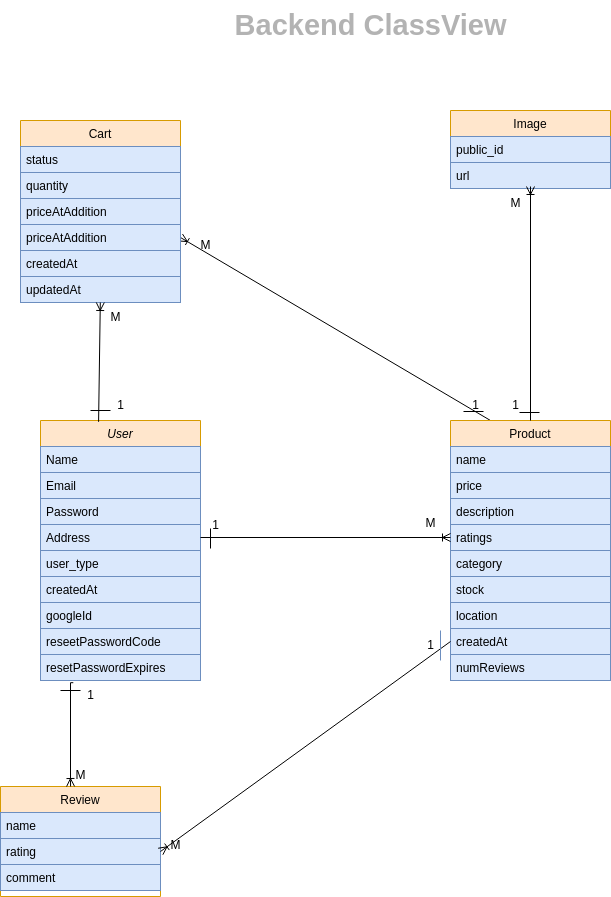

The diagram above was exported from draw.io. Its source (the exported page's mxGraphModel, read from the mxfile embedded in the PNG):
<mxGraphModel dx="1050" dy="630" grid="1" gridSize="10" guides="1" tooltips="1" connect="1" arrows="1" fold="1" page="1" pageScale="1" pageWidth="827" pageHeight="1169" math="0" shadow="0">
  <root>
    <mxCell id="WIyWlLk6GJQsqaUBKTNV-0" />
    <mxCell id="WIyWlLk6GJQsqaUBKTNV-1" parent="WIyWlLk6GJQsqaUBKTNV-0" />
    <mxCell id="zkfFHV4jXpPFQw0GAbJ--0" value="User" style="swimlane;fontStyle=2;align=center;verticalAlign=top;childLayout=stackLayout;horizontal=1;startSize=26;horizontalStack=0;resizeParent=1;resizeLast=0;collapsible=1;marginBottom=0;rounded=0;shadow=0;strokeWidth=1;fillColor=#ffe6cc;strokeColor=#d79b00;" parent="WIyWlLk6GJQsqaUBKTNV-1" vertex="1">
      <mxGeometry x="130" y="480" width="160" height="260" as="geometry">
        <mxRectangle x="230" y="140" width="160" height="26" as="alternateBounds" />
      </mxGeometry>
    </mxCell>
    <mxCell id="zkfFHV4jXpPFQw0GAbJ--1" value="Name" style="text;align=left;verticalAlign=top;spacingLeft=4;spacingRight=4;overflow=hidden;rotatable=0;points=[[0,0.5],[1,0.5]];portConstraint=eastwest;fillColor=#dae8fc;strokeColor=#6c8ebf;" parent="zkfFHV4jXpPFQw0GAbJ--0" vertex="1">
      <mxGeometry y="26" width="160" height="26" as="geometry" />
    </mxCell>
    <mxCell id="zkfFHV4jXpPFQw0GAbJ--2" value="Email" style="text;align=left;verticalAlign=top;spacingLeft=4;spacingRight=4;overflow=hidden;rotatable=0;points=[[0,0.5],[1,0.5]];portConstraint=eastwest;rounded=0;shadow=0;html=0;fillColor=#dae8fc;strokeColor=#6c8ebf;" parent="zkfFHV4jXpPFQw0GAbJ--0" vertex="1">
      <mxGeometry y="52" width="160" height="26" as="geometry" />
    </mxCell>
    <mxCell id="zkfFHV4jXpPFQw0GAbJ--3" value="Password" style="text;align=left;verticalAlign=top;spacingLeft=4;spacingRight=4;overflow=hidden;rotatable=0;points=[[0,0.5],[1,0.5]];portConstraint=eastwest;rounded=0;shadow=0;html=0;fillColor=#dae8fc;strokeColor=#6c8ebf;" parent="zkfFHV4jXpPFQw0GAbJ--0" vertex="1">
      <mxGeometry y="78" width="160" height="26" as="geometry" />
    </mxCell>
    <mxCell id="BbAX6oRP4UhgEpOZeHTN-1" value="Address" style="text;align=left;verticalAlign=top;spacingLeft=4;spacingRight=4;overflow=hidden;rotatable=0;points=[[0,0.5],[1,0.5]];portConstraint=eastwest;rounded=0;shadow=0;html=0;fillColor=#dae8fc;strokeColor=#6c8ebf;" vertex="1" parent="zkfFHV4jXpPFQw0GAbJ--0">
      <mxGeometry y="104" width="160" height="26" as="geometry" />
    </mxCell>
    <mxCell id="zkfFHV4jXpPFQw0GAbJ--5" value="user_type" style="text;align=left;verticalAlign=top;spacingLeft=4;spacingRight=4;overflow=hidden;rotatable=0;points=[[0,0.5],[1,0.5]];portConstraint=eastwest;fillColor=#dae8fc;strokeColor=#6c8ebf;" parent="zkfFHV4jXpPFQw0GAbJ--0" vertex="1">
      <mxGeometry y="130" width="160" height="26" as="geometry" />
    </mxCell>
    <mxCell id="BbAX6oRP4UhgEpOZeHTN-8" value="createdAt" style="text;align=left;verticalAlign=top;spacingLeft=4;spacingRight=4;overflow=hidden;rotatable=0;points=[[0,0.5],[1,0.5]];portConstraint=eastwest;fillColor=#dae8fc;strokeColor=#6c8ebf;" vertex="1" parent="zkfFHV4jXpPFQw0GAbJ--0">
      <mxGeometry y="156" width="160" height="26" as="geometry" />
    </mxCell>
    <mxCell id="BbAX6oRP4UhgEpOZeHTN-9" value="googleId" style="text;align=left;verticalAlign=top;spacingLeft=4;spacingRight=4;overflow=hidden;rotatable=0;points=[[0,0.5],[1,0.5]];portConstraint=eastwest;fillColor=#dae8fc;strokeColor=#6c8ebf;" vertex="1" parent="zkfFHV4jXpPFQw0GAbJ--0">
      <mxGeometry y="182" width="160" height="26" as="geometry" />
    </mxCell>
    <mxCell id="BbAX6oRP4UhgEpOZeHTN-10" value="reseetPasswordCode" style="text;align=left;verticalAlign=top;spacingLeft=4;spacingRight=4;overflow=hidden;rotatable=0;points=[[0,0.5],[1,0.5]];portConstraint=eastwest;fillColor=#dae8fc;strokeColor=#6c8ebf;" vertex="1" parent="zkfFHV4jXpPFQw0GAbJ--0">
      <mxGeometry y="208" width="160" height="26" as="geometry" />
    </mxCell>
    <mxCell id="BbAX6oRP4UhgEpOZeHTN-11" value="resetPasswordExpires" style="text;align=left;verticalAlign=top;spacingLeft=4;spacingRight=4;overflow=hidden;rotatable=0;points=[[0,0.5],[1,0.5]];portConstraint=eastwest;fillColor=#dae8fc;strokeColor=#6c8ebf;" vertex="1" parent="zkfFHV4jXpPFQw0GAbJ--0">
      <mxGeometry y="234" width="160" height="26" as="geometry" />
    </mxCell>
    <mxCell id="BbAX6oRP4UhgEpOZeHTN-24" value="" style="endArrow=none;html=1;rounded=0;" edge="1" parent="zkfFHV4jXpPFQw0GAbJ--0">
      <mxGeometry width="50" height="50" relative="1" as="geometry">
        <mxPoint x="50" y="-10" as="sourcePoint" />
        <mxPoint x="70" y="-10" as="targetPoint" />
      </mxGeometry>
    </mxCell>
    <mxCell id="BbAX6oRP4UhgEpOZeHTN-35" value="" style="endArrow=none;html=1;rounded=0;" edge="1" parent="zkfFHV4jXpPFQw0GAbJ--0">
      <mxGeometry width="50" height="50" relative="1" as="geometry">
        <mxPoint x="479" y="-8" as="sourcePoint" />
        <mxPoint x="499" y="-8" as="targetPoint" />
      </mxGeometry>
    </mxCell>
    <mxCell id="BbAX6oRP4UhgEpOZeHTN-43" value="" style="endArrow=none;html=1;rounded=0;" edge="1" parent="zkfFHV4jXpPFQw0GAbJ--0">
      <mxGeometry width="50" height="50" relative="1" as="geometry">
        <mxPoint x="423" y="-9" as="sourcePoint" />
        <mxPoint x="443" y="-9" as="targetPoint" />
      </mxGeometry>
    </mxCell>
    <mxCell id="zkfFHV4jXpPFQw0GAbJ--6" value="Review" style="swimlane;fontStyle=0;align=center;verticalAlign=top;childLayout=stackLayout;horizontal=1;startSize=26;horizontalStack=0;resizeParent=1;resizeLast=0;collapsible=1;marginBottom=0;rounded=0;shadow=0;strokeWidth=1;fillColor=#ffe6cc;strokeColor=#d79b00;" parent="WIyWlLk6GJQsqaUBKTNV-1" vertex="1">
      <mxGeometry x="90" y="846" width="160" height="110" as="geometry">
        <mxRectangle x="130" y="380" width="160" height="26" as="alternateBounds" />
      </mxGeometry>
    </mxCell>
    <mxCell id="zkfFHV4jXpPFQw0GAbJ--7" value="name" style="text;align=left;verticalAlign=top;spacingLeft=4;spacingRight=4;overflow=hidden;rotatable=0;points=[[0,0.5],[1,0.5]];portConstraint=eastwest;fillColor=#dae8fc;strokeColor=#6c8ebf;" parent="zkfFHV4jXpPFQw0GAbJ--6" vertex="1">
      <mxGeometry y="26" width="160" height="26" as="geometry" />
    </mxCell>
    <mxCell id="zkfFHV4jXpPFQw0GAbJ--8" value="rating" style="text;align=left;verticalAlign=top;spacingLeft=4;spacingRight=4;overflow=hidden;rotatable=0;points=[[0,0.5],[1,0.5]];portConstraint=eastwest;rounded=0;shadow=0;html=0;fillColor=#dae8fc;strokeColor=#6c8ebf;" parent="zkfFHV4jXpPFQw0GAbJ--6" vertex="1">
      <mxGeometry y="52" width="160" height="26" as="geometry" />
    </mxCell>
    <mxCell id="zkfFHV4jXpPFQw0GAbJ--11" value="comment" style="text;align=left;verticalAlign=top;spacingLeft=4;spacingRight=4;overflow=hidden;rotatable=0;points=[[0,0.5],[1,0.5]];portConstraint=eastwest;fillColor=#dae8fc;strokeColor=#6c8ebf;" parent="zkfFHV4jXpPFQw0GAbJ--6" vertex="1">
      <mxGeometry y="78" width="160" height="26" as="geometry" />
    </mxCell>
    <mxCell id="zkfFHV4jXpPFQw0GAbJ--13" value="Image" style="swimlane;fontStyle=0;align=center;verticalAlign=top;childLayout=stackLayout;horizontal=1;startSize=26;horizontalStack=0;resizeParent=1;resizeLast=0;collapsible=1;marginBottom=0;rounded=0;shadow=0;strokeWidth=1;fillColor=#ffe6cc;strokeColor=#d79b00;" parent="WIyWlLk6GJQsqaUBKTNV-1" vertex="1">
      <mxGeometry x="540" y="170" width="160" height="78" as="geometry">
        <mxRectangle x="340" y="380" width="170" height="26" as="alternateBounds" />
      </mxGeometry>
    </mxCell>
    <mxCell id="zkfFHV4jXpPFQw0GAbJ--14" value="public_id" style="text;align=left;verticalAlign=top;spacingLeft=4;spacingRight=4;overflow=hidden;rotatable=0;points=[[0,0.5],[1,0.5]];portConstraint=eastwest;fillColor=#dae8fc;strokeColor=#6c8ebf;" parent="zkfFHV4jXpPFQw0GAbJ--13" vertex="1">
      <mxGeometry y="26" width="160" height="26" as="geometry" />
    </mxCell>
    <mxCell id="BbAX6oRP4UhgEpOZeHTN-12" value="url" style="text;align=left;verticalAlign=top;spacingLeft=4;spacingRight=4;overflow=hidden;rotatable=0;points=[[0,0.5],[1,0.5]];portConstraint=eastwest;fillColor=#dae8fc;strokeColor=#6c8ebf;" vertex="1" parent="zkfFHV4jXpPFQw0GAbJ--13">
      <mxGeometry y="52" width="160" height="26" as="geometry" />
    </mxCell>
    <mxCell id="BbAX6oRP4UhgEpOZeHTN-42" style="rounded=0;orthogonalLoop=1;jettySize=auto;html=1;exitX=0.25;exitY=0;exitDx=0;exitDy=0;entryX=1;entryY=0.5;entryDx=0;entryDy=0;endArrow=ERoneToMany;endFill=0;" edge="1" parent="WIyWlLk6GJQsqaUBKTNV-1" source="zkfFHV4jXpPFQw0GAbJ--17" target="BbAX6oRP4UhgEpOZeHTN-15">
      <mxGeometry relative="1" as="geometry" />
    </mxCell>
    <mxCell id="zkfFHV4jXpPFQw0GAbJ--17" value="Product" style="swimlane;fontStyle=0;align=center;verticalAlign=top;childLayout=stackLayout;horizontal=1;startSize=26;horizontalStack=0;resizeParent=1;resizeLast=0;collapsible=1;marginBottom=0;rounded=0;shadow=0;strokeWidth=1;fillColor=#ffe6cc;strokeColor=#d79b00;" parent="WIyWlLk6GJQsqaUBKTNV-1" vertex="1">
      <mxGeometry x="540" y="480" width="160" height="260" as="geometry">
        <mxRectangle x="550" y="140" width="160" height="26" as="alternateBounds" />
      </mxGeometry>
    </mxCell>
    <mxCell id="zkfFHV4jXpPFQw0GAbJ--18" value="name" style="text;align=left;verticalAlign=top;spacingLeft=4;spacingRight=4;overflow=hidden;rotatable=0;points=[[0,0.5],[1,0.5]];portConstraint=eastwest;fillColor=#dae8fc;strokeColor=#6c8ebf;" parent="zkfFHV4jXpPFQw0GAbJ--17" vertex="1">
      <mxGeometry y="26" width="160" height="26" as="geometry" />
    </mxCell>
    <mxCell id="zkfFHV4jXpPFQw0GAbJ--19" value="price" style="text;align=left;verticalAlign=top;spacingLeft=4;spacingRight=4;overflow=hidden;rotatable=0;points=[[0,0.5],[1,0.5]];portConstraint=eastwest;rounded=0;shadow=0;html=0;fillColor=#dae8fc;strokeColor=#6c8ebf;" parent="zkfFHV4jXpPFQw0GAbJ--17" vertex="1">
      <mxGeometry y="52" width="160" height="26" as="geometry" />
    </mxCell>
    <mxCell id="zkfFHV4jXpPFQw0GAbJ--20" value="description" style="text;align=left;verticalAlign=top;spacingLeft=4;spacingRight=4;overflow=hidden;rotatable=0;points=[[0,0.5],[1,0.5]];portConstraint=eastwest;rounded=0;shadow=0;html=0;fillColor=#dae8fc;strokeColor=#6c8ebf;" parent="zkfFHV4jXpPFQw0GAbJ--17" vertex="1">
      <mxGeometry y="78" width="160" height="26" as="geometry" />
    </mxCell>
    <mxCell id="zkfFHV4jXpPFQw0GAbJ--21" value="ratings" style="text;align=left;verticalAlign=top;spacingLeft=4;spacingRight=4;overflow=hidden;rotatable=0;points=[[0,0.5],[1,0.5]];portConstraint=eastwest;rounded=0;shadow=0;html=0;fillColor=#dae8fc;strokeColor=#6c8ebf;" parent="zkfFHV4jXpPFQw0GAbJ--17" vertex="1">
      <mxGeometry y="104" width="160" height="26" as="geometry" />
    </mxCell>
    <mxCell id="BbAX6oRP4UhgEpOZeHTN-2" value="category" style="text;align=left;verticalAlign=top;spacingLeft=4;spacingRight=4;overflow=hidden;rotatable=0;points=[[0,0.5],[1,0.5]];portConstraint=eastwest;rounded=0;shadow=0;html=0;fillColor=#dae8fc;strokeColor=#6c8ebf;" vertex="1" parent="zkfFHV4jXpPFQw0GAbJ--17">
      <mxGeometry y="130" width="160" height="26" as="geometry" />
    </mxCell>
    <mxCell id="BbAX6oRP4UhgEpOZeHTN-3" value="stock" style="text;align=left;verticalAlign=top;spacingLeft=4;spacingRight=4;overflow=hidden;rotatable=0;points=[[0,0.5],[1,0.5]];portConstraint=eastwest;rounded=0;shadow=0;html=0;fillColor=#dae8fc;strokeColor=#6c8ebf;" vertex="1" parent="zkfFHV4jXpPFQw0GAbJ--17">
      <mxGeometry y="156" width="160" height="26" as="geometry" />
    </mxCell>
    <mxCell id="BbAX6oRP4UhgEpOZeHTN-4" value="location" style="text;align=left;verticalAlign=top;spacingLeft=4;spacingRight=4;overflow=hidden;rotatable=0;points=[[0,0.5],[1,0.5]];portConstraint=eastwest;rounded=0;shadow=0;html=0;fillColor=#dae8fc;strokeColor=#6c8ebf;" vertex="1" parent="zkfFHV4jXpPFQw0GAbJ--17">
      <mxGeometry y="182" width="160" height="26" as="geometry" />
    </mxCell>
    <mxCell id="zkfFHV4jXpPFQw0GAbJ--24" value="createdAt" style="text;align=left;verticalAlign=top;spacingLeft=4;spacingRight=4;overflow=hidden;rotatable=0;points=[[0,0.5],[1,0.5]];portConstraint=eastwest;fillColor=#dae8fc;strokeColor=#6c8ebf;" parent="zkfFHV4jXpPFQw0GAbJ--17" vertex="1">
      <mxGeometry y="208" width="160" height="26" as="geometry" />
    </mxCell>
    <mxCell id="zkfFHV4jXpPFQw0GAbJ--25" value="numReviews" style="text;align=left;verticalAlign=top;spacingLeft=4;spacingRight=4;overflow=hidden;rotatable=0;points=[[0,0.5],[1,0.5]];portConstraint=eastwest;fillColor=#dae8fc;strokeColor=#6c8ebf;" parent="zkfFHV4jXpPFQw0GAbJ--17" vertex="1">
      <mxGeometry y="234" width="160" height="26" as="geometry" />
    </mxCell>
    <mxCell id="BbAX6oRP4UhgEpOZeHTN-5" value="Cart" style="swimlane;fontStyle=0;align=center;verticalAlign=top;childLayout=stackLayout;horizontal=1;startSize=26;horizontalStack=0;resizeParent=1;resizeLast=0;collapsible=1;marginBottom=0;rounded=0;shadow=0;strokeWidth=1;fillColor=#ffe6cc;strokeColor=#d79b00;" vertex="1" parent="WIyWlLk6GJQsqaUBKTNV-1">
      <mxGeometry x="110" y="180" width="160" height="182" as="geometry">
        <mxRectangle x="340" y="380" width="170" height="26" as="alternateBounds" />
      </mxGeometry>
    </mxCell>
    <mxCell id="BbAX6oRP4UhgEpOZeHTN-6" value="status" style="text;align=left;verticalAlign=top;spacingLeft=4;spacingRight=4;overflow=hidden;rotatable=0;points=[[0,0.5],[1,0.5]];portConstraint=eastwest;fillColor=#dae8fc;strokeColor=#6c8ebf;" vertex="1" parent="BbAX6oRP4UhgEpOZeHTN-5">
      <mxGeometry y="26" width="160" height="26" as="geometry" />
    </mxCell>
    <mxCell id="BbAX6oRP4UhgEpOZeHTN-13" value="quantity" style="text;align=left;verticalAlign=top;spacingLeft=4;spacingRight=4;overflow=hidden;rotatable=0;points=[[0,0.5],[1,0.5]];portConstraint=eastwest;fillColor=#dae8fc;strokeColor=#6c8ebf;" vertex="1" parent="BbAX6oRP4UhgEpOZeHTN-5">
      <mxGeometry y="52" width="160" height="26" as="geometry" />
    </mxCell>
    <mxCell id="BbAX6oRP4UhgEpOZeHTN-14" value="priceAtAddition" style="text;align=left;verticalAlign=top;spacingLeft=4;spacingRight=4;overflow=hidden;rotatable=0;points=[[0,0.5],[1,0.5]];portConstraint=eastwest;fillColor=#dae8fc;strokeColor=#6c8ebf;" vertex="1" parent="BbAX6oRP4UhgEpOZeHTN-5">
      <mxGeometry y="78" width="160" height="26" as="geometry" />
    </mxCell>
    <mxCell id="BbAX6oRP4UhgEpOZeHTN-15" value="priceAtAddition" style="text;align=left;verticalAlign=top;spacingLeft=4;spacingRight=4;overflow=hidden;rotatable=0;points=[[0,0.5],[1,0.5]];portConstraint=eastwest;fillColor=#dae8fc;strokeColor=#6c8ebf;" vertex="1" parent="BbAX6oRP4UhgEpOZeHTN-5">
      <mxGeometry y="104" width="160" height="26" as="geometry" />
    </mxCell>
    <mxCell id="BbAX6oRP4UhgEpOZeHTN-16" value="createdAt" style="text;align=left;verticalAlign=top;spacingLeft=4;spacingRight=4;overflow=hidden;rotatable=0;points=[[0,0.5],[1,0.5]];portConstraint=eastwest;fillColor=#dae8fc;strokeColor=#6c8ebf;" vertex="1" parent="BbAX6oRP4UhgEpOZeHTN-5">
      <mxGeometry y="130" width="160" height="26" as="geometry" />
    </mxCell>
    <mxCell id="BbAX6oRP4UhgEpOZeHTN-17" value="updatedAt" style="text;align=left;verticalAlign=top;spacingLeft=4;spacingRight=4;overflow=hidden;rotatable=0;points=[[0,0.5],[1,0.5]];portConstraint=eastwest;fillColor=#dae8fc;strokeColor=#6c8ebf;" vertex="1" parent="BbAX6oRP4UhgEpOZeHTN-5">
      <mxGeometry y="156" width="160" height="26" as="geometry" />
    </mxCell>
    <mxCell id="BbAX6oRP4UhgEpOZeHTN-18" style="edgeStyle=orthogonalEdgeStyle;rounded=0;orthogonalLoop=1;jettySize=auto;html=1;exitX=1;exitY=0.5;exitDx=0;exitDy=0;entryX=0;entryY=0.5;entryDx=0;entryDy=0;endArrow=ERoneToMany;endFill=0;" edge="1" parent="WIyWlLk6GJQsqaUBKTNV-1" source="BbAX6oRP4UhgEpOZeHTN-1" target="zkfFHV4jXpPFQw0GAbJ--21">
      <mxGeometry relative="1" as="geometry" />
    </mxCell>
    <mxCell id="BbAX6oRP4UhgEpOZeHTN-19" value="" style="endArrow=none;html=1;rounded=0;" edge="1" parent="WIyWlLk6GJQsqaUBKTNV-1">
      <mxGeometry width="50" height="50" relative="1" as="geometry">
        <mxPoint x="300" y="608" as="sourcePoint" />
        <mxPoint x="300" y="588" as="targetPoint" />
      </mxGeometry>
    </mxCell>
    <mxCell id="BbAX6oRP4UhgEpOZeHTN-20" style="edgeStyle=orthogonalEdgeStyle;rounded=0;orthogonalLoop=1;jettySize=auto;html=1;exitX=0.205;exitY=1.085;exitDx=0;exitDy=0;entryX=0.438;entryY=0;entryDx=0;entryDy=0;entryPerimeter=0;exitPerimeter=0;endArrow=ERoneToMany;endFill=0;" edge="1" parent="WIyWlLk6GJQsqaUBKTNV-1" source="BbAX6oRP4UhgEpOZeHTN-11" target="zkfFHV4jXpPFQw0GAbJ--6">
      <mxGeometry relative="1" as="geometry">
        <Array as="points">
          <mxPoint x="160" y="742" />
          <mxPoint x="160" y="840" />
        </Array>
      </mxGeometry>
    </mxCell>
    <mxCell id="BbAX6oRP4UhgEpOZeHTN-22" value="" style="endArrow=none;html=1;rounded=0;" edge="1" parent="WIyWlLk6GJQsqaUBKTNV-1">
      <mxGeometry width="50" height="50" relative="1" as="geometry">
        <mxPoint x="150" y="750" as="sourcePoint" />
        <mxPoint x="170" y="750" as="targetPoint" />
      </mxGeometry>
    </mxCell>
    <mxCell id="BbAX6oRP4UhgEpOZeHTN-23" style="rounded=0;orthogonalLoop=1;jettySize=auto;html=1;exitX=0.363;exitY=0.005;exitDx=0;exitDy=0;endArrow=ERoneToMany;endFill=0;exitPerimeter=0;" edge="1" parent="WIyWlLk6GJQsqaUBKTNV-1" source="zkfFHV4jXpPFQw0GAbJ--0" target="BbAX6oRP4UhgEpOZeHTN-17">
      <mxGeometry relative="1" as="geometry" />
    </mxCell>
    <mxCell id="BbAX6oRP4UhgEpOZeHTN-25" value="1" style="text;html=1;align=center;verticalAlign=middle;resizable=0;points=[];autosize=1;strokeColor=none;fillColor=none;" vertex="1" parent="WIyWlLk6GJQsqaUBKTNV-1">
      <mxGeometry x="290" y="570" width="30" height="30" as="geometry" />
    </mxCell>
    <mxCell id="BbAX6oRP4UhgEpOZeHTN-26" value="M" style="text;html=1;align=center;verticalAlign=middle;resizable=0;points=[];autosize=1;strokeColor=none;fillColor=none;" vertex="1" parent="WIyWlLk6GJQsqaUBKTNV-1">
      <mxGeometry x="505" y="568" width="30" height="30" as="geometry" />
    </mxCell>
    <mxCell id="BbAX6oRP4UhgEpOZeHTN-27" value="M" style="text;html=1;align=center;verticalAlign=middle;resizable=0;points=[];autosize=1;strokeColor=none;fillColor=none;" vertex="1" parent="WIyWlLk6GJQsqaUBKTNV-1">
      <mxGeometry x="190" y="362" width="30" height="30" as="geometry" />
    </mxCell>
    <mxCell id="BbAX6oRP4UhgEpOZeHTN-28" value="M" style="text;html=1;align=center;verticalAlign=middle;resizable=0;points=[];autosize=1;strokeColor=none;fillColor=none;" vertex="1" parent="WIyWlLk6GJQsqaUBKTNV-1">
      <mxGeometry x="155" y="820" width="30" height="30" as="geometry" />
    </mxCell>
    <mxCell id="BbAX6oRP4UhgEpOZeHTN-29" value="1" style="text;html=1;align=center;verticalAlign=middle;resizable=0;points=[];autosize=1;strokeColor=none;fillColor=none;" vertex="1" parent="WIyWlLk6GJQsqaUBKTNV-1">
      <mxGeometry x="195" y="450" width="30" height="30" as="geometry" />
    </mxCell>
    <mxCell id="BbAX6oRP4UhgEpOZeHTN-30" value="1" style="text;html=1;align=center;verticalAlign=middle;resizable=0;points=[];autosize=1;strokeColor=none;fillColor=none;" vertex="1" parent="WIyWlLk6GJQsqaUBKTNV-1">
      <mxGeometry x="165" y="740" width="30" height="30" as="geometry" />
    </mxCell>
    <mxCell id="BbAX6oRP4UhgEpOZeHTN-31" style="rounded=0;orthogonalLoop=1;jettySize=auto;html=1;exitX=0.5;exitY=0;exitDx=0;exitDy=0;endArrow=ERoneToMany;endFill=0;" edge="1" parent="WIyWlLk6GJQsqaUBKTNV-1" source="zkfFHV4jXpPFQw0GAbJ--17">
      <mxGeometry relative="1" as="geometry">
        <mxPoint x="620" y="246" as="targetPoint" />
      </mxGeometry>
    </mxCell>
    <mxCell id="BbAX6oRP4UhgEpOZeHTN-32" value="1" style="text;html=1;align=center;verticalAlign=middle;resizable=0;points=[];autosize=1;strokeColor=none;fillColor=none;" vertex="1" parent="WIyWlLk6GJQsqaUBKTNV-1">
      <mxGeometry x="590" y="450" width="30" height="30" as="geometry" />
    </mxCell>
    <mxCell id="BbAX6oRP4UhgEpOZeHTN-33" value="M" style="text;html=1;align=center;verticalAlign=middle;resizable=0;points=[];autosize=1;strokeColor=none;fillColor=none;" vertex="1" parent="WIyWlLk6GJQsqaUBKTNV-1">
      <mxGeometry x="590" y="248" width="30" height="30" as="geometry" />
    </mxCell>
    <mxCell id="BbAX6oRP4UhgEpOZeHTN-38" style="rounded=0;orthogonalLoop=1;jettySize=auto;html=1;exitX=0;exitY=0.5;exitDx=0;exitDy=0;entryX=1;entryY=0.5;entryDx=0;entryDy=0;endArrow=ERoneToMany;endFill=0;" edge="1" parent="WIyWlLk6GJQsqaUBKTNV-1" source="zkfFHV4jXpPFQw0GAbJ--24" target="zkfFHV4jXpPFQw0GAbJ--8">
      <mxGeometry relative="1" as="geometry" />
    </mxCell>
    <mxCell id="BbAX6oRP4UhgEpOZeHTN-39" value="" style="endArrow=none;html=1;rounded=0;fillColor=#dae8fc;strokeColor=#6c8ebf;" edge="1" parent="WIyWlLk6GJQsqaUBKTNV-1">
      <mxGeometry width="50" height="50" relative="1" as="geometry">
        <mxPoint x="530" y="720" as="sourcePoint" />
        <mxPoint x="530" y="690" as="targetPoint" />
      </mxGeometry>
    </mxCell>
    <mxCell id="BbAX6oRP4UhgEpOZeHTN-40" value="M" style="text;html=1;align=center;verticalAlign=middle;resizable=0;points=[];autosize=1;strokeColor=none;fillColor=none;" vertex="1" parent="WIyWlLk6GJQsqaUBKTNV-1">
      <mxGeometry x="250" y="890" width="30" height="30" as="geometry" />
    </mxCell>
    <mxCell id="BbAX6oRP4UhgEpOZeHTN-41" value="1" style="text;html=1;align=center;verticalAlign=middle;resizable=0;points=[];autosize=1;strokeColor=none;fillColor=none;" vertex="1" parent="WIyWlLk6GJQsqaUBKTNV-1">
      <mxGeometry x="505" y="690" width="30" height="30" as="geometry" />
    </mxCell>
    <mxCell id="BbAX6oRP4UhgEpOZeHTN-44" value="1" style="text;html=1;align=center;verticalAlign=middle;resizable=0;points=[];autosize=1;strokeColor=none;fillColor=none;" vertex="1" parent="WIyWlLk6GJQsqaUBKTNV-1">
      <mxGeometry x="550" y="450" width="30" height="30" as="geometry" />
    </mxCell>
    <mxCell id="BbAX6oRP4UhgEpOZeHTN-45" value="M" style="text;html=1;align=center;verticalAlign=middle;resizable=0;points=[];autosize=1;strokeColor=none;fillColor=none;" vertex="1" parent="WIyWlLk6GJQsqaUBKTNV-1">
      <mxGeometry x="280" y="290" width="30" height="30" as="geometry" />
    </mxCell>
    <mxCell id="BbAX6oRP4UhgEpOZeHTN-46" value="&lt;b&gt;&lt;font style=&quot;font-size: 29px;&quot;&gt;Backend ClassView&lt;/font&gt;&lt;/b&gt;" style="text;html=1;align=center;verticalAlign=middle;resizable=0;points=[];autosize=1;fillColor=none;fontColor=#B3B3B3;" vertex="1" parent="WIyWlLk6GJQsqaUBKTNV-1">
      <mxGeometry x="310" y="60" width="300" height="50" as="geometry" />
    </mxCell>
  </root>
</mxGraphModel>